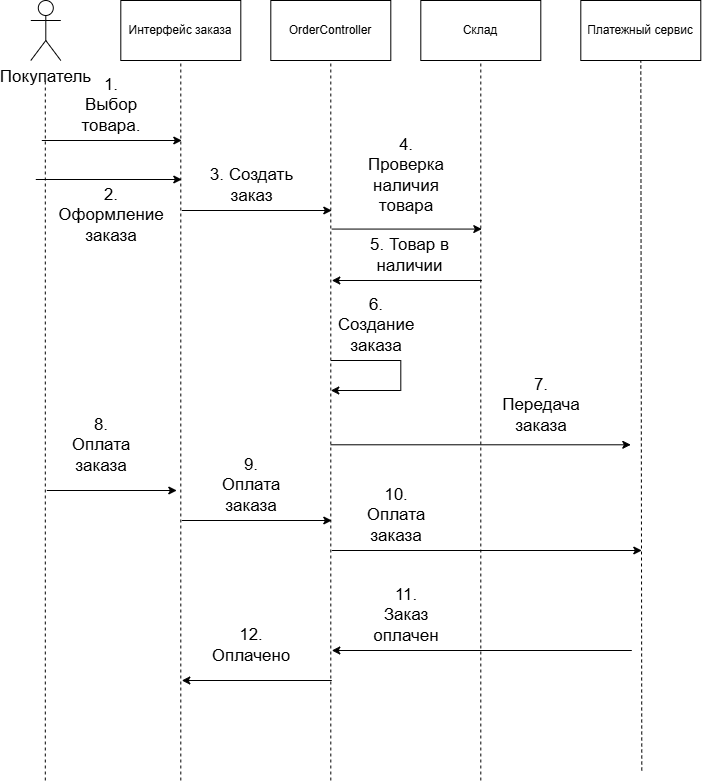

The diagram above was exported from draw.io. Its source (the exported page's mxGraphModel, read from the mxfile embedded in the PNG):
<mxGraphModel dx="1471" dy="940" grid="1" gridSize="10" guides="1" tooltips="1" connect="1" arrows="1" fold="1" page="1" pageScale="1" pageWidth="827" pageHeight="1169" math="0" shadow="0">
  <root>
    <mxCell id="0" />
    <mxCell id="1" parent="0" />
    <mxCell id="1vLCtVu9cJfv1ua5_9mU-1" parent="1" style="shape=umlActor;verticalLabelPosition=bottom;verticalAlign=top;html=1;outlineConnect=0;fontSize=13;" value="&lt;font style=&quot;font-size: 17px;&quot;&gt;Покупатель&lt;/font&gt;" vertex="1">
      <mxGeometry height="60" width="30" x="79" y="180" as="geometry" />
    </mxCell>
    <mxCell id="1vLCtVu9cJfv1ua5_9mU-2" parent="1" style="rounded=0;whiteSpace=wrap;html=1;" value="Интерфейс заказа" vertex="1">
      <mxGeometry height="60" width="120" x="169" y="180" as="geometry" />
    </mxCell>
    <mxCell id="1vLCtVu9cJfv1ua5_9mU-3" parent="1" style="rounded=0;whiteSpace=wrap;html=1;" value="OrderController" vertex="1">
      <mxGeometry height="60" width="120" x="319" y="180" as="geometry" />
    </mxCell>
    <mxCell id="1vLCtVu9cJfv1ua5_9mU-4" parent="1" style="rounded=0;whiteSpace=wrap;html=1;" value="Склад" vertex="1">
      <mxGeometry height="60" width="120" x="469" y="180" as="geometry" />
    </mxCell>
    <mxCell id="1vLCtVu9cJfv1ua5_9mU-5" parent="1" style="rounded=0;whiteSpace=wrap;html=1;" value="Платежный сервис" vertex="1">
      <mxGeometry height="60" width="120" x="629" y="180" as="geometry" />
    </mxCell>
    <mxCell id="1vLCtVu9cJfv1ua5_9mU-6" edge="1" parent="1" style="endArrow=none;dashed=1;html=1;rounded=0;" value="">
      <mxGeometry height="50" relative="1" width="50" as="geometry">
        <mxPoint x="93.5" y="960" as="sourcePoint" />
        <mxPoint x="93.5" y="260" as="targetPoint" />
      </mxGeometry>
    </mxCell>
    <mxCell id="1vLCtVu9cJfv1ua5_9mU-7" edge="1" parent="1" style="endArrow=none;dashed=1;html=1;rounded=0;entryX=0.5;entryY=1;entryDx=0;entryDy=0;" target="1vLCtVu9cJfv1ua5_9mU-2" value="">
      <mxGeometry height="50" relative="1" width="50" as="geometry">
        <mxPoint x="229" y="960" as="sourcePoint" />
        <mxPoint x="234" y="290" as="targetPoint" />
      </mxGeometry>
    </mxCell>
    <mxCell id="1vLCtVu9cJfv1ua5_9mU-8" edge="1" parent="1" style="endArrow=none;dashed=1;html=1;rounded=0;entryX=0.5;entryY=1;entryDx=0;entryDy=0;" target="1vLCtVu9cJfv1ua5_9mU-3" value="">
      <mxGeometry height="50" relative="1" width="50" as="geometry">
        <mxPoint x="379" y="960" as="sourcePoint" />
        <mxPoint x="440" y="420" as="targetPoint" />
      </mxGeometry>
    </mxCell>
    <mxCell id="1vLCtVu9cJfv1ua5_9mU-9" edge="1" parent="1" style="endArrow=none;dashed=1;html=1;rounded=0;entryX=0.5;entryY=1;entryDx=0;entryDy=0;" target="1vLCtVu9cJfv1ua5_9mU-4" value="">
      <mxGeometry height="50" relative="1" width="50" as="geometry">
        <mxPoint x="529" y="960" as="sourcePoint" />
        <mxPoint x="540" y="350" as="targetPoint" />
      </mxGeometry>
    </mxCell>
    <mxCell id="1vLCtVu9cJfv1ua5_9mU-10" edge="1" parent="1" style="endArrow=none;dashed=1;html=1;rounded=0;entryX=0.5;entryY=1;entryDx=0;entryDy=0;" target="1vLCtVu9cJfv1ua5_9mU-5" value="">
      <mxGeometry height="50" relative="1" width="50" as="geometry">
        <mxPoint x="690" y="950" as="sourcePoint" />
        <mxPoint x="700" y="320" as="targetPoint" />
      </mxGeometry>
    </mxCell>
    <mxCell id="sZOmfNK4ZcCJNqKluaDQ-1" edge="1" parent="1" style="endArrow=classic;html=1;rounded=0;" value="">
      <mxGeometry height="50" relative="1" width="50" as="geometry">
        <mxPoint x="90" y="320" as="sourcePoint" />
        <mxPoint x="230" y="320" as="targetPoint" />
      </mxGeometry>
    </mxCell>
    <mxCell id="sZOmfNK4ZcCJNqKluaDQ-2" parent="1" style="text;html=1;whiteSpace=wrap;strokeColor=none;fillColor=none;align=center;verticalAlign=middle;rounded=0;fontSize=17;" value="1. Выбор товара." vertex="1">
      <mxGeometry height="30" width="60" x="130" y="270" as="geometry" />
    </mxCell>
    <mxCell id="sZOmfNK4ZcCJNqKluaDQ-3" edge="1" parent="1" style="endArrow=classic;html=1;rounded=0;" value="">
      <mxGeometry height="50" relative="1" width="50" as="geometry">
        <mxPoint x="84" y="359" as="sourcePoint" />
        <mxPoint x="230" y="359" as="targetPoint" />
      </mxGeometry>
    </mxCell>
    <mxCell id="sZOmfNK4ZcCJNqKluaDQ-4" parent="1" style="text;html=1;whiteSpace=wrap;strokeColor=none;fillColor=none;align=center;verticalAlign=middle;rounded=0;fontSize=17;" value="2. Оформление заказа" vertex="1">
      <mxGeometry height="30" width="60" x="130" y="380" as="geometry" />
    </mxCell>
    <mxCell id="sZOmfNK4ZcCJNqKluaDQ-5" edge="1" parent="1" style="endArrow=classic;html=1;rounded=0;fontSize=17;" value="">
      <mxGeometry height="50" relative="1" width="50" as="geometry">
        <mxPoint x="380" y="408.57" as="sourcePoint" />
        <mxPoint x="530" y="408.57" as="targetPoint" />
      </mxGeometry>
    </mxCell>
    <mxCell id="sZOmfNK4ZcCJNqKluaDQ-6" parent="1" style="text;html=1;whiteSpace=wrap;strokeColor=none;fillColor=none;align=center;verticalAlign=middle;rounded=0;fontSize=17;" value="4. Проверка наличия товара" vertex="1">
      <mxGeometry height="30" width="80" x="415" y="340" as="geometry" />
    </mxCell>
    <mxCell id="sZOmfNK4ZcCJNqKluaDQ-7" edge="1" parent="1" style="endArrow=classic;html=1;rounded=0;fontSize=17;edgeStyle=orthogonalEdgeStyle;" value="">
      <mxGeometry height="50" relative="1" width="50" as="geometry">
        <Array as="points">
          <mxPoint x="449" y="570" />
        </Array>
        <mxPoint x="379" y="540" as="sourcePoint" />
        <mxPoint x="379" y="570" as="targetPoint" />
      </mxGeometry>
    </mxCell>
    <mxCell id="sZOmfNK4ZcCJNqKluaDQ-8" parent="1" style="text;html=1;whiteSpace=wrap;strokeColor=none;fillColor=none;align=center;verticalAlign=middle;rounded=0;fontSize=17;" value="6. Создание заказа" vertex="1">
      <mxGeometry height="30" width="70" x="390" y="490" as="geometry" />
    </mxCell>
    <mxCell id="sZOmfNK4ZcCJNqKluaDQ-9" edge="1" parent="1" style="endArrow=classic;html=1;rounded=0;" value="">
      <mxGeometry height="50" relative="1" width="50" as="geometry">
        <mxPoint x="379" y="624.29" as="sourcePoint" />
        <mxPoint x="679" y="624.29" as="targetPoint" />
      </mxGeometry>
    </mxCell>
    <mxCell id="sZOmfNK4ZcCJNqKluaDQ-10" parent="1" style="text;html=1;whiteSpace=wrap;strokeColor=none;fillColor=none;align=center;verticalAlign=middle;rounded=0;fontSize=17;" value="7. Передача заказа" vertex="1">
      <mxGeometry height="30" width="60" x="560" y="570" as="geometry" />
    </mxCell>
    <mxCell id="sZOmfNK4ZcCJNqKluaDQ-12" parent="1" style="text;html=1;whiteSpace=wrap;strokeColor=none;fillColor=none;align=center;verticalAlign=middle;rounded=0;fontSize=17;" value="8. Оплата заказа" vertex="1">
      <mxGeometry height="30" width="60" x="120" y="610" as="geometry" />
    </mxCell>
    <mxCell id="sZOmfNK4ZcCJNqKluaDQ-13" edge="1" parent="1" style="endArrow=classic;html=1;rounded=0;" value="">
      <mxGeometry height="50" relative="1" width="50" as="geometry">
        <mxPoint x="680" y="830" as="sourcePoint" />
        <mxPoint x="380" y="830" as="targetPoint" />
      </mxGeometry>
    </mxCell>
    <mxCell id="sZOmfNK4ZcCJNqKluaDQ-14" parent="1" style="text;html=1;whiteSpace=wrap;strokeColor=none;fillColor=none;align=center;verticalAlign=middle;rounded=0;" value="&lt;font style=&quot;font-size: 17px;&quot;&gt;11. Заказ оплачен&lt;/font&gt;" vertex="1">
      <mxGeometry height="30" width="60" x="425" y="780" as="geometry" />
    </mxCell>
    <mxCell id="sZOmfNK4ZcCJNqKluaDQ-15" edge="1" parent="1" style="endArrow=classic;html=1;rounded=0;" value="">
      <mxGeometry height="50" relative="1" width="50" as="geometry">
        <mxPoint x="530" y="460" as="sourcePoint" />
        <mxPoint x="380" y="460" as="targetPoint" />
      </mxGeometry>
    </mxCell>
    <mxCell id="sZOmfNK4ZcCJNqKluaDQ-17" parent="1" style="text;html=1;whiteSpace=wrap;strokeColor=none;fillColor=none;align=center;verticalAlign=middle;rounded=0;" value="&lt;font style=&quot;font-size: 17px;&quot;&gt;5. Товар в наличии&lt;/font&gt;" vertex="1">
      <mxGeometry height="30" width="89" x="414" y="420" as="geometry" />
    </mxCell>
    <mxCell id="sZOmfNK4ZcCJNqKluaDQ-18" edge="1" parent="1" style="endArrow=classic;html=1;rounded=0;" value="">
      <mxGeometry height="50" relative="1" width="50" as="geometry">
        <mxPoint x="230" y="390" as="sourcePoint" />
        <mxPoint x="380" y="390" as="targetPoint" />
      </mxGeometry>
    </mxCell>
    <mxCell id="sZOmfNK4ZcCJNqKluaDQ-19" parent="1" style="text;html=1;whiteSpace=wrap;strokeColor=none;fillColor=none;align=center;verticalAlign=middle;rounded=0;" value="&lt;font style=&quot;font-size: 17px;&quot;&gt;3. Создать заказ&lt;/font&gt;" vertex="1">
      <mxGeometry height="30" width="89" x="255.5" y="350" as="geometry" />
    </mxCell>
    <mxCell id="sZOmfNK4ZcCJNqKluaDQ-20" edge="1" parent="1" style="endArrow=classic;html=1;rounded=0;" value="">
      <mxGeometry height="50" relative="1" width="50" as="geometry">
        <mxPoint x="95" y="670" as="sourcePoint" />
        <mxPoint x="225" y="670" as="targetPoint" />
      </mxGeometry>
    </mxCell>
    <mxCell id="sZOmfNK4ZcCJNqKluaDQ-21" edge="1" parent="1" style="endArrow=classic;html=1;rounded=0;" value="">
      <mxGeometry height="50" relative="1" width="50" as="geometry">
        <mxPoint x="230" y="700" as="sourcePoint" />
        <mxPoint x="380" y="700" as="targetPoint" />
      </mxGeometry>
    </mxCell>
    <mxCell id="sZOmfNK4ZcCJNqKluaDQ-22" edge="1" parent="1" style="endArrow=classic;html=1;rounded=0;" value="">
      <mxGeometry height="50" relative="1" width="50" as="geometry">
        <mxPoint x="380" y="730" as="sourcePoint" />
        <mxPoint x="690" y="730" as="targetPoint" />
      </mxGeometry>
    </mxCell>
    <mxCell id="sZOmfNK4ZcCJNqKluaDQ-23" parent="1" style="text;html=1;whiteSpace=wrap;strokeColor=none;fillColor=none;align=center;verticalAlign=middle;rounded=0;" value="&lt;font style=&quot;font-size: 17px;&quot;&gt;9. Оплата заказа&lt;/font&gt;" vertex="1">
      <mxGeometry height="30" width="60" x="270" y="650" as="geometry" />
    </mxCell>
    <mxCell id="sZOmfNK4ZcCJNqKluaDQ-24" parent="1" style="text;html=1;whiteSpace=wrap;strokeColor=none;fillColor=none;align=center;verticalAlign=middle;rounded=0;" value="&lt;font style=&quot;font-size: 17px;&quot;&gt;10. Оплата заказа&lt;/font&gt;" vertex="1">
      <mxGeometry height="30" width="80" x="405" y="680" as="geometry" />
    </mxCell>
    <mxCell id="sZOmfNK4ZcCJNqKluaDQ-27" edge="1" parent="1" style="edgeStyle=none;orthogonalLoop=1;jettySize=auto;html=1;rounded=0;" value="">
      <mxGeometry relative="1" width="100" as="geometry">
        <Array as="points" />
        <mxPoint x="380" y="860" as="sourcePoint" />
        <mxPoint x="230" y="860" as="targetPoint" />
      </mxGeometry>
    </mxCell>
    <mxCell id="sZOmfNK4ZcCJNqKluaDQ-28" parent="1" style="text;html=1;whiteSpace=wrap;strokeColor=none;fillColor=none;align=center;verticalAlign=middle;rounded=0;" value="&lt;font style=&quot;font-size: 17px;&quot;&gt;12. Оплачено&lt;/font&gt;" vertex="1">
      <mxGeometry height="30" width="60" x="270" y="810" as="geometry" />
    </mxCell>
  </root>
</mxGraphModel>